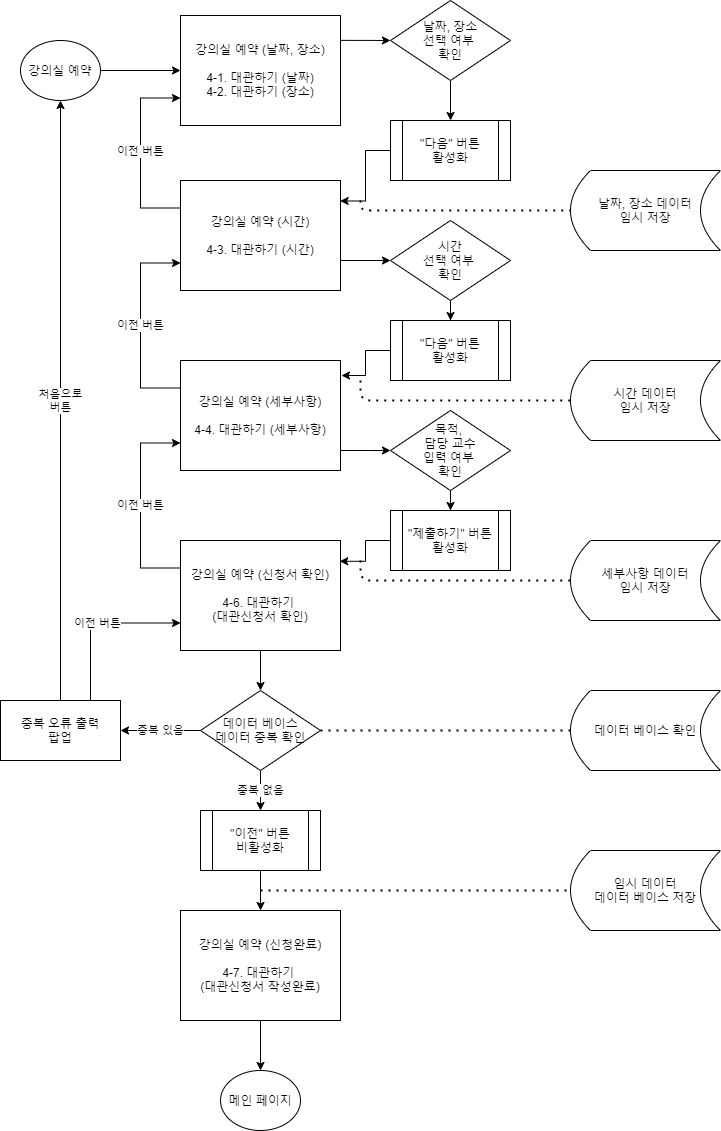

The diagram above was exported from draw.io. Its source (the exported page's mxGraphModel, read from the mxfile embedded in the PNG):
<mxGraphModel dx="1422" dy="705" grid="1" gridSize="10" guides="1" tooltips="1" connect="1" arrows="1" fold="1" page="1" pageScale="1" pageWidth="827" pageHeight="1169" math="0" shadow="0">
  <root>
    <mxCell id="Z0alggGh77f4YLssRpRg-0" />
    <mxCell id="Z0alggGh77f4YLssRpRg-1" parent="Z0alggGh77f4YLssRpRg-0" />
    <mxCell id="J6T4xUlCWSLKv7CeQLOm-2" style="edgeStyle=orthogonalEdgeStyle;rounded=0;orthogonalLoop=1;jettySize=auto;html=1;exitX=0.998;exitY=0.226;exitDx=0;exitDy=0;entryX=0;entryY=0.5;entryDx=0;entryDy=0;exitPerimeter=0;" parent="Z0alggGh77f4YLssRpRg-1" source="pjdrdP6QfirkGgsqAloH-0" target="LhXsJYr8oHsY4uqueFmx-7" edge="1">
      <mxGeometry relative="1" as="geometry" />
    </mxCell>
    <mxCell id="pjdrdP6QfirkGgsqAloH-0" value="강의실 예약 (날짜, 장소)&lt;br&gt;&lt;br&gt;4-1. 대관하기 (날짜)&lt;br&gt;4-2. 대관하기 (장소)" style="whiteSpace=wrap;html=1;" parent="Z0alggGh77f4YLssRpRg-1" vertex="1">
      <mxGeometry x="230" y="25" width="160" height="110" as="geometry" />
    </mxCell>
    <mxCell id="GlRMJQuwF2teeBX5_oZd-0" style="edgeStyle=orthogonalEdgeStyle;rounded=0;orthogonalLoop=1;jettySize=auto;html=1;exitX=1;exitY=0.5;exitDx=0;exitDy=0;entryX=0;entryY=0.5;entryDx=0;entryDy=0;" parent="Z0alggGh77f4YLssRpRg-1" source="SefvuOV2bE0QBvTkqSvA-0" target="pjdrdP6QfirkGgsqAloH-0" edge="1">
      <mxGeometry relative="1" as="geometry" />
    </mxCell>
    <mxCell id="SefvuOV2bE0QBvTkqSvA-0" value="강의실 예약" style="ellipse;whiteSpace=wrap;html=1;" parent="Z0alggGh77f4YLssRpRg-1" vertex="1">
      <mxGeometry x="70" y="50" width="80" height="60" as="geometry" />
    </mxCell>
    <mxCell id="syx5-1I8l1Xo34uRJuwI-8" value="이전 버튼" style="edgeStyle=orthogonalEdgeStyle;rounded=0;orthogonalLoop=1;jettySize=auto;html=1;exitX=0;exitY=0.25;exitDx=0;exitDy=0;entryX=0;entryY=0.75;entryDx=0;entryDy=0;" parent="Z0alggGh77f4YLssRpRg-1" source="LhXsJYr8oHsY4uqueFmx-4" target="pjdrdP6QfirkGgsqAloH-0" edge="1">
      <mxGeometry x="0.0263" relative="1" as="geometry">
        <Array as="points">
          <mxPoint x="190" y="218" />
          <mxPoint x="190" y="108" />
          <mxPoint x="230" y="108" />
        </Array>
        <mxPoint as="offset" />
      </mxGeometry>
    </mxCell>
    <mxCell id="J6T4xUlCWSLKv7CeQLOm-0" style="edgeStyle=orthogonalEdgeStyle;rounded=0;orthogonalLoop=1;jettySize=auto;html=1;exitX=0.999;exitY=0.835;exitDx=0;exitDy=0;entryX=0;entryY=0.5;entryDx=0;entryDy=0;exitPerimeter=0;" parent="Z0alggGh77f4YLssRpRg-1" source="LhXsJYr8oHsY4uqueFmx-4" target="_N29p9CsD4tN-YWfRaZr-8" edge="1">
      <mxGeometry relative="1" as="geometry">
        <Array as="points">
          <mxPoint x="390" y="270" />
        </Array>
      </mxGeometry>
    </mxCell>
    <mxCell id="LhXsJYr8oHsY4uqueFmx-4" value="강의실 예약 (시간)&lt;br&gt;&lt;br&gt;4-3. 대관하기 (시간)" style="whiteSpace=wrap;html=1;" parent="Z0alggGh77f4YLssRpRg-1" vertex="1">
      <mxGeometry x="230" y="190" width="160" height="110" as="geometry" />
    </mxCell>
    <mxCell id="LhXsJYr8oHsY4uqueFmx-10" value="" style="edgeStyle=orthogonalEdgeStyle;rounded=0;orthogonalLoop=1;jettySize=auto;html=1;" parent="Z0alggGh77f4YLssRpRg-1" source="LhXsJYr8oHsY4uqueFmx-7" target="LhXsJYr8oHsY4uqueFmx-9" edge="1">
      <mxGeometry relative="1" as="geometry" />
    </mxCell>
    <mxCell id="LhXsJYr8oHsY4uqueFmx-7" value="날짜, 장소&lt;br&gt;선택 여부 &lt;br&gt;확인" style="rhombus;whiteSpace=wrap;html=1;" parent="Z0alggGh77f4YLssRpRg-1" vertex="1">
      <mxGeometry x="440" y="10" width="120" height="80" as="geometry" />
    </mxCell>
    <mxCell id="LhXsJYr8oHsY4uqueFmx-11" value="" style="edgeStyle=orthogonalEdgeStyle;rounded=0;orthogonalLoop=1;jettySize=auto;html=1;entryX=0.998;entryY=0.186;entryDx=0;entryDy=0;entryPerimeter=0;" parent="Z0alggGh77f4YLssRpRg-1" source="LhXsJYr8oHsY4uqueFmx-9" target="LhXsJYr8oHsY4uqueFmx-4" edge="1">
      <mxGeometry relative="1" as="geometry" />
    </mxCell>
    <mxCell id="LhXsJYr8oHsY4uqueFmx-9" value="&quot;다음&quot; 버튼&lt;br&gt;활성화" style="shape=process;whiteSpace=wrap;html=1;backgroundOutline=1;" parent="Z0alggGh77f4YLssRpRg-1" vertex="1">
      <mxGeometry x="440" y="130" width="120" height="60" as="geometry" />
    </mxCell>
    <mxCell id="_N29p9CsD4tN-YWfRaZr-2" value="&lt;span&gt;날짜, 장소 데이터&lt;/span&gt;&lt;br&gt;&lt;span&gt;임시 저장&lt;/span&gt;" style="shape=dataStorage;whiteSpace=wrap;html=1;fixedSize=1;" parent="Z0alggGh77f4YLssRpRg-1" vertex="1">
      <mxGeometry x="620" y="180" width="150" height="80" as="geometry" />
    </mxCell>
    <mxCell id="_N29p9CsD4tN-YWfRaZr-3" value="" style="endArrow=none;dashed=1;html=1;dashPattern=1 3;strokeWidth=2;entryX=0;entryY=0.5;entryDx=0;entryDy=0;" parent="Z0alggGh77f4YLssRpRg-1" target="_N29p9CsD4tN-YWfRaZr-2" edge="1">
      <mxGeometry width="50" height="50" relative="1" as="geometry">
        <mxPoint x="410" y="210" as="sourcePoint" />
        <mxPoint x="570" y="195" as="targetPoint" />
        <Array as="points">
          <mxPoint x="410" y="220" />
          <mxPoint x="510" y="220" />
        </Array>
      </mxGeometry>
    </mxCell>
    <mxCell id="_N29p9CsD4tN-YWfRaZr-4" value="&lt;span&gt;시간 데이터&lt;/span&gt;&lt;br&gt;&lt;span&gt;임시 저장&lt;/span&gt;" style="shape=dataStorage;whiteSpace=wrap;html=1;fixedSize=1;" parent="Z0alggGh77f4YLssRpRg-1" vertex="1">
      <mxGeometry x="620" y="370" width="150" height="80" as="geometry" />
    </mxCell>
    <mxCell id="_N29p9CsD4tN-YWfRaZr-5" value="" style="endArrow=none;dashed=1;html=1;dashPattern=1 3;strokeWidth=2;entryX=0;entryY=0.5;entryDx=0;entryDy=0;" parent="Z0alggGh77f4YLssRpRg-1" target="_N29p9CsD4tN-YWfRaZr-4" edge="1">
      <mxGeometry width="50" height="50" relative="1" as="geometry">
        <mxPoint x="410" y="390" as="sourcePoint" />
        <mxPoint x="570" y="385" as="targetPoint" />
        <Array as="points">
          <mxPoint x="410" y="410" />
        </Array>
      </mxGeometry>
    </mxCell>
    <mxCell id="_N29p9CsD4tN-YWfRaZr-10" value="" style="edgeStyle=orthogonalEdgeStyle;rounded=0;orthogonalLoop=1;jettySize=auto;html=1;" parent="Z0alggGh77f4YLssRpRg-1" source="_N29p9CsD4tN-YWfRaZr-8" target="_N29p9CsD4tN-YWfRaZr-9" edge="1">
      <mxGeometry relative="1" as="geometry" />
    </mxCell>
    <mxCell id="_N29p9CsD4tN-YWfRaZr-8" value="시간&lt;br&gt;선택 여부 &lt;br&gt;확인" style="rhombus;whiteSpace=wrap;html=1;" parent="Z0alggGh77f4YLssRpRg-1" vertex="1">
      <mxGeometry x="440" y="230" width="120" height="80" as="geometry" />
    </mxCell>
    <mxCell id="_N29p9CsD4tN-YWfRaZr-13" value="" style="edgeStyle=orthogonalEdgeStyle;rounded=0;orthogonalLoop=1;jettySize=auto;html=1;" parent="Z0alggGh77f4YLssRpRg-1" source="_N29p9CsD4tN-YWfRaZr-9" edge="1">
      <mxGeometry relative="1" as="geometry">
        <mxPoint x="391" y="385" as="targetPoint" />
        <Array as="points">
          <mxPoint x="415" y="360" />
          <mxPoint x="415" y="385" />
        </Array>
      </mxGeometry>
    </mxCell>
    <mxCell id="_N29p9CsD4tN-YWfRaZr-9" value="&quot;다음&quot; 버튼&lt;br&gt;활성화" style="shape=process;whiteSpace=wrap;html=1;backgroundOutline=1;" parent="Z0alggGh77f4YLssRpRg-1" vertex="1">
      <mxGeometry x="440" y="330" width="120" height="60" as="geometry" />
    </mxCell>
    <mxCell id="_N29p9CsD4tN-YWfRaZr-21" value="" style="edgeStyle=orthogonalEdgeStyle;rounded=0;orthogonalLoop=1;jettySize=auto;html=1;entryX=0;entryY=0.5;entryDx=0;entryDy=0;" parent="Z0alggGh77f4YLssRpRg-1" source="_N29p9CsD4tN-YWfRaZr-11" target="_N29p9CsD4tN-YWfRaZr-18" edge="1">
      <mxGeometry relative="1" as="geometry">
        <Array as="points">
          <mxPoint x="420" y="460" />
          <mxPoint x="420" y="460" />
        </Array>
      </mxGeometry>
    </mxCell>
    <mxCell id="syx5-1I8l1Xo34uRJuwI-9" value="이전 버튼" style="edgeStyle=orthogonalEdgeStyle;rounded=0;orthogonalLoop=1;jettySize=auto;html=1;exitX=0;exitY=0.25;exitDx=0;exitDy=0;entryX=0;entryY=0.75;entryDx=0;entryDy=0;" parent="Z0alggGh77f4YLssRpRg-1" source="_N29p9CsD4tN-YWfRaZr-11" target="LhXsJYr8oHsY4uqueFmx-4" edge="1">
      <mxGeometry relative="1" as="geometry">
        <mxPoint x="230" y="263" as="targetPoint" />
        <Array as="points">
          <mxPoint x="190" y="398" />
          <mxPoint x="190" y="273" />
          <mxPoint x="230" y="273" />
        </Array>
      </mxGeometry>
    </mxCell>
    <mxCell id="_N29p9CsD4tN-YWfRaZr-11" value="강의실 예약 (세부사항)&lt;br&gt;&lt;br&gt;4-4. 대관하기 (세부사항)" style="whiteSpace=wrap;html=1;" parent="Z0alggGh77f4YLssRpRg-1" vertex="1">
      <mxGeometry x="230" y="370" width="160" height="110" as="geometry" />
    </mxCell>
    <mxCell id="_N29p9CsD4tN-YWfRaZr-14" value="&lt;span&gt;세부사항 데이터&lt;/span&gt;&lt;br&gt;&lt;span&gt;임시 저장&lt;/span&gt;" style="shape=dataStorage;whiteSpace=wrap;html=1;fixedSize=1;" parent="Z0alggGh77f4YLssRpRg-1" vertex="1">
      <mxGeometry x="620" y="550" width="150" height="80" as="geometry" />
    </mxCell>
    <mxCell id="_N29p9CsD4tN-YWfRaZr-15" value="" style="endArrow=none;dashed=1;html=1;dashPattern=1 3;strokeWidth=2;entryX=0;entryY=0.5;entryDx=0;entryDy=0;" parent="Z0alggGh77f4YLssRpRg-1" target="_N29p9CsD4tN-YWfRaZr-14" edge="1">
      <mxGeometry width="50" height="50" relative="1" as="geometry">
        <mxPoint x="410" y="570" as="sourcePoint" />
        <mxPoint x="580" y="575" as="targetPoint" />
        <Array as="points">
          <mxPoint x="410" y="590" />
        </Array>
      </mxGeometry>
    </mxCell>
    <mxCell id="_N29p9CsD4tN-YWfRaZr-17" value="" style="edgeStyle=orthogonalEdgeStyle;rounded=0;orthogonalLoop=1;jettySize=auto;html=1;" parent="Z0alggGh77f4YLssRpRg-1" source="_N29p9CsD4tN-YWfRaZr-18" target="_N29p9CsD4tN-YWfRaZr-20" edge="1">
      <mxGeometry relative="1" as="geometry" />
    </mxCell>
    <mxCell id="_N29p9CsD4tN-YWfRaZr-18" value="목적, &lt;br&gt;담당 교수&lt;br&gt;입력 여부 &lt;br&gt;확인" style="rhombus;whiteSpace=wrap;html=1;" parent="Z0alggGh77f4YLssRpRg-1" vertex="1">
      <mxGeometry x="440" y="420" width="120" height="80" as="geometry" />
    </mxCell>
    <mxCell id="_N29p9CsD4tN-YWfRaZr-19" value="" style="edgeStyle=orthogonalEdgeStyle;rounded=0;orthogonalLoop=1;jettySize=auto;html=1;entryX=0.995;entryY=0.189;entryDx=0;entryDy=0;entryPerimeter=0;" parent="Z0alggGh77f4YLssRpRg-1" source="_N29p9CsD4tN-YWfRaZr-20" target="syx5-1I8l1Xo34uRJuwI-0" edge="1">
      <mxGeometry relative="1" as="geometry">
        <mxPoint x="310.0588235294117" y="1009.9999999999998" as="targetPoint" />
      </mxGeometry>
    </mxCell>
    <mxCell id="_N29p9CsD4tN-YWfRaZr-20" value="&quot;제출하기&quot; 버튼&lt;br&gt;활성화" style="shape=process;whiteSpace=wrap;html=1;backgroundOutline=1;" parent="Z0alggGh77f4YLssRpRg-1" vertex="1">
      <mxGeometry x="440" y="520" width="120" height="60" as="geometry" />
    </mxCell>
    <mxCell id="PYTp3klV-l_dXOKAKe18-0" value="이전 버튼" style="edgeStyle=orthogonalEdgeStyle;rounded=0;orthogonalLoop=1;jettySize=auto;html=1;exitX=0;exitY=0.25;exitDx=0;exitDy=0;entryX=0;entryY=0.75;entryDx=0;entryDy=0;" parent="Z0alggGh77f4YLssRpRg-1" source="syx5-1I8l1Xo34uRJuwI-0" target="_N29p9CsD4tN-YWfRaZr-11" edge="1">
      <mxGeometry relative="1" as="geometry">
        <Array as="points">
          <mxPoint x="190" y="578" />
          <mxPoint x="190" y="453" />
        </Array>
      </mxGeometry>
    </mxCell>
    <mxCell id="PYTp3klV-l_dXOKAKe18-2" style="edgeStyle=orthogonalEdgeStyle;rounded=0;orthogonalLoop=1;jettySize=auto;html=1;exitX=0.5;exitY=1;exitDx=0;exitDy=0;entryX=0.5;entryY=0;entryDx=0;entryDy=0;" parent="Z0alggGh77f4YLssRpRg-1" source="syx5-1I8l1Xo34uRJuwI-0" target="FDr2pWDEAG88lSQ8rwhh-1" edge="1">
      <mxGeometry relative="1" as="geometry" />
    </mxCell>
    <mxCell id="syx5-1I8l1Xo34uRJuwI-0" value="강의실 예약 (신청서 확인)&lt;br&gt;&lt;br&gt;4-6. 대관하기 &lt;br&gt;(대관신청서 확인)" style="whiteSpace=wrap;html=1;" parent="Z0alggGh77f4YLssRpRg-1" vertex="1">
      <mxGeometry x="230" y="550" width="160" height="110" as="geometry" />
    </mxCell>
    <mxCell id="syx5-1I8l1Xo34uRJuwI-2" value="데이터 베이스 확인" style="shape=dataStorage;whiteSpace=wrap;html=1;fixedSize=1;" parent="Z0alggGh77f4YLssRpRg-1" vertex="1">
      <mxGeometry x="620" y="700" width="150" height="80" as="geometry" />
    </mxCell>
    <mxCell id="syx5-1I8l1Xo34uRJuwI-5" value="메인 페이지" style="ellipse;whiteSpace=wrap;html=1;" parent="Z0alggGh77f4YLssRpRg-1" vertex="1">
      <mxGeometry x="270" y="1080" width="80" height="60" as="geometry" />
    </mxCell>
    <mxCell id="J6T4xUlCWSLKv7CeQLOm-5" style="edgeStyle=orthogonalEdgeStyle;rounded=0;orthogonalLoop=1;jettySize=auto;html=1;exitX=0.5;exitY=1;exitDx=0;exitDy=0;" parent="Z0alggGh77f4YLssRpRg-1" source="J6T4xUlCWSLKv7CeQLOm-3" edge="1">
      <mxGeometry relative="1" as="geometry">
        <mxPoint x="310" y="1080" as="targetPoint" />
      </mxGeometry>
    </mxCell>
    <mxCell id="J6T4xUlCWSLKv7CeQLOm-3" value="강의실 예약 (신청완료)&lt;br&gt;&lt;br&gt;4-7. 대관하기 &lt;br&gt;(대관신청서 작성완료)" style="whiteSpace=wrap;html=1;" parent="Z0alggGh77f4YLssRpRg-1" vertex="1">
      <mxGeometry x="230" y="920" width="160" height="110" as="geometry" />
    </mxCell>
    <mxCell id="PYTp3klV-l_dXOKAKe18-3" style="edgeStyle=orthogonalEdgeStyle;rounded=0;orthogonalLoop=1;jettySize=auto;html=1;exitX=0.5;exitY=1;exitDx=0;exitDy=0;entryX=0.5;entryY=0;entryDx=0;entryDy=0;" parent="Z0alggGh77f4YLssRpRg-1" source="PYTp3klV-l_dXOKAKe18-1" target="J6T4xUlCWSLKv7CeQLOm-3" edge="1">
      <mxGeometry relative="1" as="geometry" />
    </mxCell>
    <mxCell id="PYTp3klV-l_dXOKAKe18-1" value="&quot;이전&quot; 버튼&lt;br&gt;비활성화" style="shape=process;whiteSpace=wrap;html=1;backgroundOutline=1;" parent="Z0alggGh77f4YLssRpRg-1" vertex="1">
      <mxGeometry x="250" y="820" width="120" height="60" as="geometry" />
    </mxCell>
    <mxCell id="FDr2pWDEAG88lSQ8rwhh-2" value="중복 없음" style="edgeStyle=orthogonalEdgeStyle;rounded=0;orthogonalLoop=1;jettySize=auto;html=1;" edge="1" parent="Z0alggGh77f4YLssRpRg-1" source="FDr2pWDEAG88lSQ8rwhh-1" target="PYTp3klV-l_dXOKAKe18-1">
      <mxGeometry relative="1" as="geometry" />
    </mxCell>
    <mxCell id="FDr2pWDEAG88lSQ8rwhh-4" value="중복 있음" style="edgeStyle=orthogonalEdgeStyle;rounded=0;orthogonalLoop=1;jettySize=auto;html=1;" edge="1" parent="Z0alggGh77f4YLssRpRg-1" source="FDr2pWDEAG88lSQ8rwhh-1" target="FDr2pWDEAG88lSQ8rwhh-3">
      <mxGeometry relative="1" as="geometry" />
    </mxCell>
    <mxCell id="FDr2pWDEAG88lSQ8rwhh-1" value="데이터 베이스&lt;br&gt;데이터 중복 확인" style="rhombus;whiteSpace=wrap;html=1;" vertex="1" parent="Z0alggGh77f4YLssRpRg-1">
      <mxGeometry x="250" y="700" width="120" height="80" as="geometry" />
    </mxCell>
    <mxCell id="FDr2pWDEAG88lSQ8rwhh-5" value="이전 버튼" style="edgeStyle=orthogonalEdgeStyle;rounded=0;orthogonalLoop=1;jettySize=auto;html=1;exitX=0.75;exitY=0;exitDx=0;exitDy=0;entryX=0;entryY=0.75;entryDx=0;entryDy=0;" edge="1" parent="Z0alggGh77f4YLssRpRg-1" source="FDr2pWDEAG88lSQ8rwhh-3" target="syx5-1I8l1Xo34uRJuwI-0">
      <mxGeometry relative="1" as="geometry" />
    </mxCell>
    <mxCell id="FDr2pWDEAG88lSQ8rwhh-12" value="처음으로&lt;br&gt;버튼" style="edgeStyle=orthogonalEdgeStyle;rounded=0;orthogonalLoop=1;jettySize=auto;html=1;exitX=0.5;exitY=0;exitDx=0;exitDy=0;entryX=0.5;entryY=1;entryDx=0;entryDy=0;" edge="1" parent="Z0alggGh77f4YLssRpRg-1" source="FDr2pWDEAG88lSQ8rwhh-3" target="SefvuOV2bE0QBvTkqSvA-0">
      <mxGeometry relative="1" as="geometry" />
    </mxCell>
    <mxCell id="FDr2pWDEAG88lSQ8rwhh-3" value="중복 오류 출력&lt;br&gt;팝업" style="whiteSpace=wrap;html=1;" vertex="1" parent="Z0alggGh77f4YLssRpRg-1">
      <mxGeometry x="50" y="710" width="120" height="60" as="geometry" />
    </mxCell>
    <mxCell id="FDr2pWDEAG88lSQ8rwhh-8" value="" style="endArrow=none;dashed=1;html=1;dashPattern=1 3;strokeWidth=2;entryX=0;entryY=0.5;entryDx=0;entryDy=0;exitX=1;exitY=0.5;exitDx=0;exitDy=0;" edge="1" parent="Z0alggGh77f4YLssRpRg-1" source="FDr2pWDEAG88lSQ8rwhh-1" target="syx5-1I8l1Xo34uRJuwI-2">
      <mxGeometry width="50" height="50" relative="1" as="geometry">
        <mxPoint x="390" y="760" as="sourcePoint" />
        <mxPoint x="600" y="780" as="targetPoint" />
        <Array as="points" />
      </mxGeometry>
    </mxCell>
    <mxCell id="FDr2pWDEAG88lSQ8rwhh-9" value="임시 데이터&lt;br&gt;데이터 베이스 저장" style="shape=dataStorage;whiteSpace=wrap;html=1;fixedSize=1;" vertex="1" parent="Z0alggGh77f4YLssRpRg-1">
      <mxGeometry x="620" y="860" width="150" height="80" as="geometry" />
    </mxCell>
    <mxCell id="FDr2pWDEAG88lSQ8rwhh-11" value="" style="endArrow=none;dashed=1;html=1;dashPattern=1 3;strokeWidth=2;entryX=0;entryY=0.5;entryDx=0;entryDy=0;" edge="1" parent="Z0alggGh77f4YLssRpRg-1" target="FDr2pWDEAG88lSQ8rwhh-9">
      <mxGeometry width="50" height="50" relative="1" as="geometry">
        <mxPoint x="310" y="900" as="sourcePoint" />
        <mxPoint x="590" y="900" as="targetPoint" />
        <Array as="points" />
      </mxGeometry>
    </mxCell>
  </root>
</mxGraphModel>